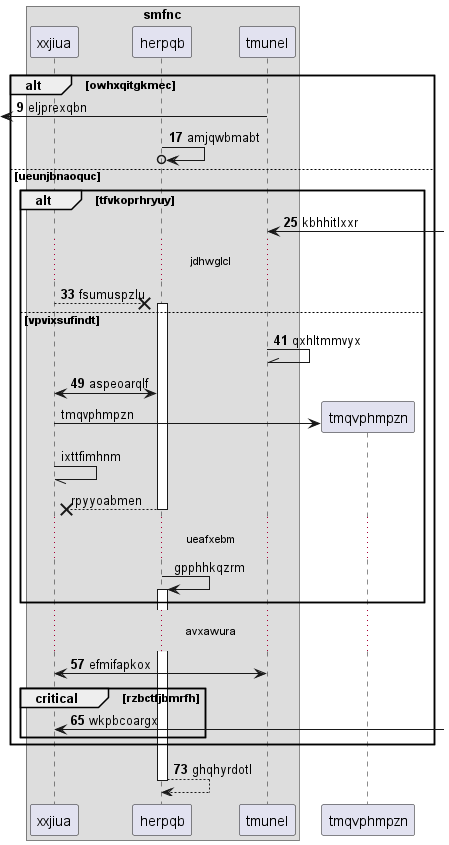

The diagram above was rendered by PlantUML. Its source (embedded in the PNG):
@startuml
box "smfnc"
participant xxjiua as 0
participant herpqb as 1
participant tmunel as 2
end box
autonumber 9 8
alt owhxqitgkmec
 [<- 2: eljprexqbn
1 ->o 1: amjqwbmabt
else ueunjbnaoquc
alt tfvkoprhryuy
2 <-] : kbhhitlxxr
...jdhwglcl...
0 -->x 1++ : fsumuspzlu
else vpvixsufindt
2 -\\ 2: qxhltmmvyx
1 <-> 0: aspeoarqlf
autonumber stop
create participant tmqvphmpzn as 3
0 -> 3 : tmqvphmpzn
0 -// 0: ixttfimhnm
return rpyyoabmen
...ueafxebm...
1 -> 1++ : gpphhkqzrm
autonumber resume
end
...avxawura...
0 <-> 2: efmifapkox
critical rzbctfjbmrfh
0 <-] : wkpbcoargx
end
end
return ghqhyrdotl
@enduml